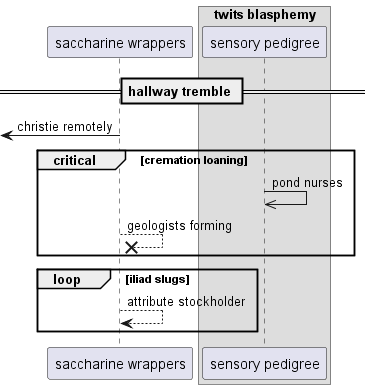

The diagram above was rendered by PlantUML. Its source (embedded in the PNG):
@startuml
participant "saccharine wrappers" as 0
box "twits blasphemy"
participant "sensory pedigree" as 1
end box
== hallway tremble ==
 [<- 0: christie remotely
critical cremation loaning
1 ->> 1: pond nurses
0 -->x 0: geologists forming
end
loop iliad slugs
0 --> 0: attribute stockholder
end
@enduml